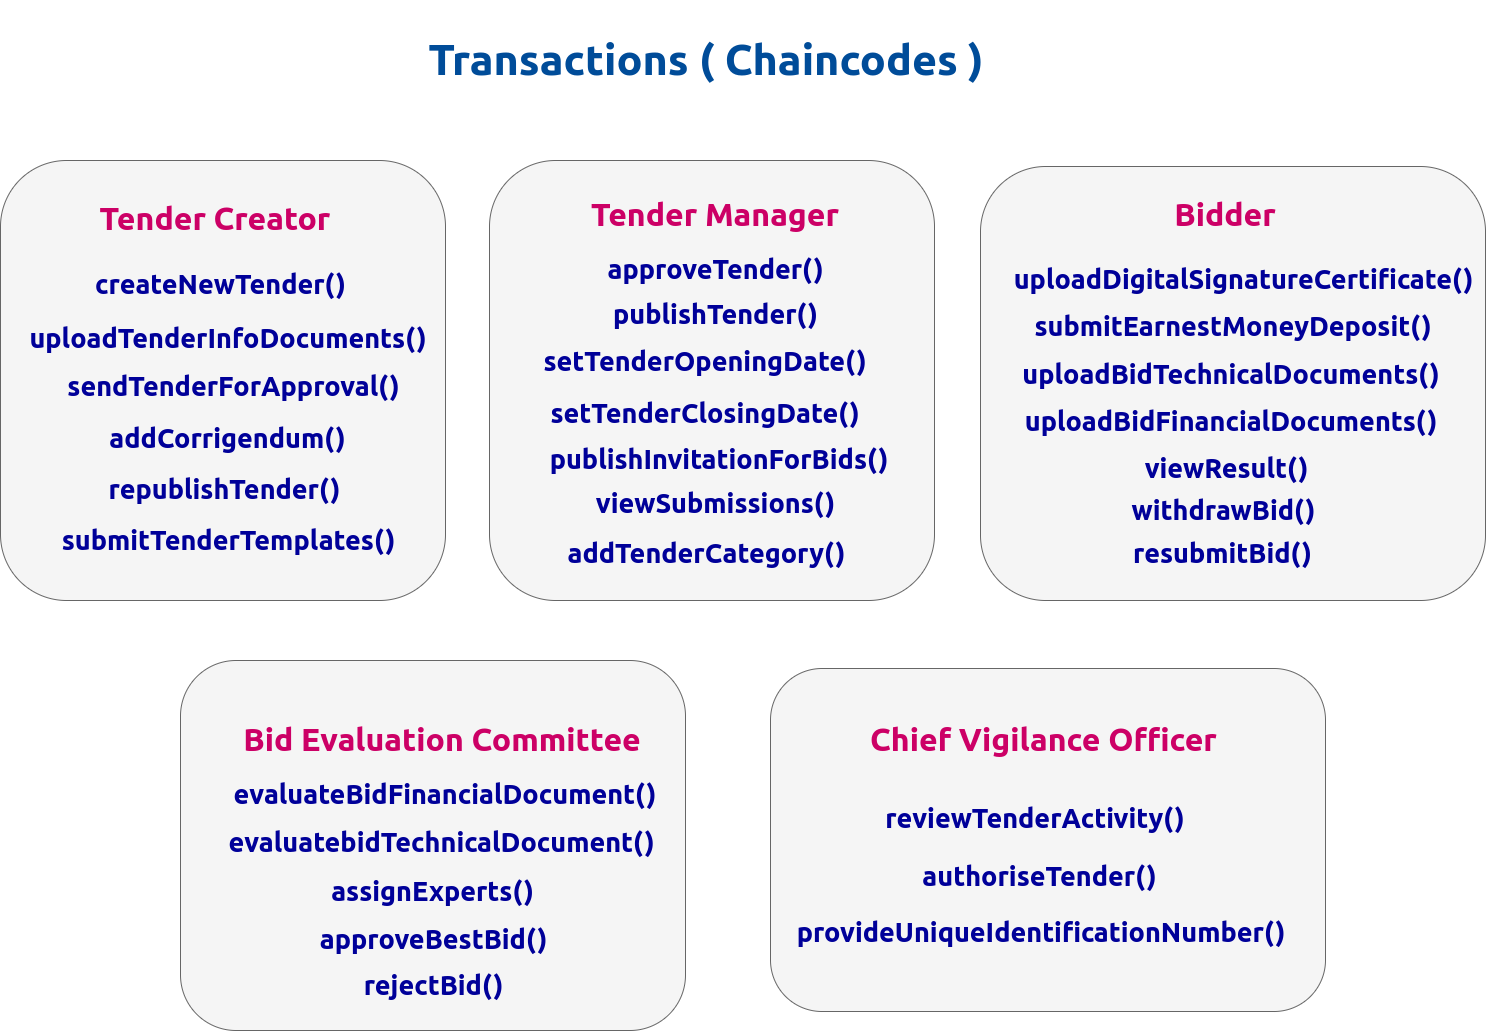

The diagram above was exported from draw.io. Its source (the exported page's mxGraphModel, read from the mxfile embedded in the PNG):
<mxGraphModel dx="4577" dy="2586" grid="1" gridSize="10" guides="1" tooltips="1" connect="1" arrows="1" fold="1" page="1" pageScale="1" pageWidth="827" pageHeight="1169" math="0" shadow="0">
  <root>
    <mxCell id="0" />
    <mxCell id="1" parent="0" />
    <mxCell id="2" value="" style="rounded=1;whiteSpace=wrap;html=1;strokeWidth=1;fillColor=#f5f5f5;strokeColor=#666666;fontColor=#333333;" vertex="1" parent="1">
      <mxGeometry x="165" y="3620" width="445" height="440" as="geometry" />
    </mxCell>
    <mxCell id="3" value="&lt;b&gt;&lt;font style=&quot;font-size: 43px&quot; face=&quot;ubuntu&quot; color=&quot;#004c99&quot;&gt;Transactions ( Chaincodes )&lt;/font&gt;&lt;/b&gt;" style="text;html=1;strokeColor=none;fillColor=none;align=center;verticalAlign=middle;whiteSpace=wrap;rounded=0;" vertex="1" parent="1">
      <mxGeometry x="560" y="3460" width="620" height="116" as="geometry" />
    </mxCell>
    <mxCell id="4" value="&lt;font face=&quot;ubuntu&quot; color=&quot;#cc0066&quot; size=&quot;1&quot;&gt;&lt;b style=&quot;font-size: 32px&quot;&gt;Tender Creator&lt;/b&gt;&lt;/font&gt;" style="text;html=1;strokeColor=none;fillColor=none;align=center;verticalAlign=middle;whiteSpace=wrap;rounded=0;" vertex="1" parent="1">
      <mxGeometry x="245.5" y="3646.5" width="266" height="60" as="geometry" />
    </mxCell>
    <mxCell id="5" value="" style="rounded=1;whiteSpace=wrap;html=1;strokeWidth=1;fillColor=#f5f5f5;strokeColor=#666666;fontColor=#333333;" vertex="1" parent="1">
      <mxGeometry x="654" y="3620" width="445" height="440" as="geometry" />
    </mxCell>
    <mxCell id="6" value="&lt;font face=&quot;ubuntu&quot; color=&quot;#cc0066&quot; size=&quot;1&quot;&gt;&lt;b style=&quot;font-size: 32px&quot;&gt;Tender Manager&lt;/b&gt;&lt;/font&gt;" style="text;html=1;strokeColor=none;fillColor=none;align=center;verticalAlign=middle;whiteSpace=wrap;rounded=0;" vertex="1" parent="1">
      <mxGeometry x="746" y="3642.5" width="266" height="60" as="geometry" />
    </mxCell>
    <mxCell id="7" value="&lt;font face=&quot;ubuntu&quot; color=&quot;#000099&quot; size=&quot;1&quot;&gt;&lt;b style=&quot;font-size: 27px&quot;&gt;approveTender()&lt;/b&gt;&lt;/font&gt;" style="text;html=1;strokeColor=none;fillColor=none;align=center;verticalAlign=middle;whiteSpace=wrap;rounded=0;" vertex="1" parent="1">
      <mxGeometry x="749" y="3698" width="261" height="60" as="geometry" />
    </mxCell>
    <mxCell id="8" value="&lt;font face=&quot;ubuntu&quot; color=&quot;#000099&quot; size=&quot;1&quot;&gt;&lt;b style=&quot;font-size: 27px&quot;&gt;setTenderOpeningDate()&lt;/b&gt;&lt;/font&gt;" style="text;html=1;strokeColor=none;fillColor=none;align=center;verticalAlign=middle;whiteSpace=wrap;rounded=0;" vertex="1" parent="1">
      <mxGeometry x="739" y="3790" width="261" height="60" as="geometry" />
    </mxCell>
    <mxCell id="9" value="&lt;font face=&quot;ubuntu&quot; color=&quot;#000099&quot; size=&quot;1&quot;&gt;&lt;b style=&quot;font-size: 27px&quot;&gt;setTenderClosingDate()&lt;/b&gt;&lt;/font&gt;" style="text;html=1;strokeColor=none;fillColor=none;align=center;verticalAlign=middle;whiteSpace=wrap;rounded=0;" vertex="1" parent="1">
      <mxGeometry x="739" y="3842" width="261" height="60" as="geometry" />
    </mxCell>
    <mxCell id="10" value="&lt;font face=&quot;ubuntu&quot; color=&quot;#000099&quot; size=&quot;1&quot;&gt;&lt;b style=&quot;font-size: 27px&quot;&gt;publishInvitationForBids()&lt;/b&gt;&lt;/font&gt;" style="text;html=1;strokeColor=none;fillColor=none;align=center;verticalAlign=middle;whiteSpace=wrap;rounded=0;" vertex="1" parent="1">
      <mxGeometry x="752.5" y="3888" width="261" height="60" as="geometry" />
    </mxCell>
    <mxCell id="11" value="" style="rounded=1;whiteSpace=wrap;html=1;strokeWidth=1;fillColor=#f5f5f5;strokeColor=#666666;fontColor=#333333;" vertex="1" parent="1">
      <mxGeometry x="1145" y="3626" width="505" height="434" as="geometry" />
    </mxCell>
    <mxCell id="12" value="&lt;font face=&quot;ubuntu&quot; color=&quot;#cc0066&quot; size=&quot;1&quot;&gt;&lt;b style=&quot;font-size: 32px&quot;&gt;Bidder&lt;/b&gt;&lt;/font&gt;" style="text;html=1;strokeColor=none;fillColor=none;align=center;verticalAlign=middle;whiteSpace=wrap;rounded=0;" vertex="1" parent="1">
      <mxGeometry x="1257" y="3642.5" width="266" height="60" as="geometry" />
    </mxCell>
    <mxCell id="13" value="&lt;font face=&quot;ubuntu&quot; color=&quot;#000099&quot; size=&quot;1&quot;&gt;&lt;b style=&quot;font-size: 27px&quot;&gt;uploadDigitalSignatureCertificate()&lt;/b&gt;&lt;/font&gt;" style="text;html=1;strokeColor=none;fillColor=none;align=center;verticalAlign=middle;whiteSpace=wrap;rounded=0;" vertex="1" parent="1">
      <mxGeometry x="1276.5" y="3707.5" width="261" height="60" as="geometry" />
    </mxCell>
    <mxCell id="14" value="&lt;font face=&quot;ubuntu&quot; color=&quot;#000099&quot; size=&quot;1&quot;&gt;&lt;b style=&quot;font-size: 27px&quot;&gt;submitEarnestMoneyDeposit()&lt;/b&gt;&lt;/font&gt;" style="text;html=1;strokeColor=none;fillColor=none;align=center;verticalAlign=middle;whiteSpace=wrap;rounded=0;" vertex="1" parent="1">
      <mxGeometry x="1267" y="3755" width="261" height="60" as="geometry" />
    </mxCell>
    <mxCell id="15" value="&lt;font face=&quot;ubuntu&quot; color=&quot;#000099&quot; size=&quot;1&quot;&gt;&lt;b style=&quot;font-size: 27px&quot;&gt;upload&lt;/b&gt;&lt;/font&gt;&lt;b style=&quot;color: rgb(0 , 0 , 153) ; font-family: &amp;#34;ubuntu&amp;#34; ; font-size: 27px&quot;&gt;Bid&lt;/b&gt;&lt;font face=&quot;ubuntu&quot; color=&quot;#000099&quot; size=&quot;1&quot;&gt;&lt;b style=&quot;font-size: 27px&quot;&gt;TechnicalDocuments()&lt;/b&gt;&lt;/font&gt;" style="text;html=1;strokeColor=none;fillColor=none;align=center;verticalAlign=middle;whiteSpace=wrap;rounded=0;" vertex="1" parent="1">
      <mxGeometry x="1265" y="3802.5" width="261" height="60" as="geometry" />
    </mxCell>
    <mxCell id="16" value="&lt;font face=&quot;ubuntu&quot; color=&quot;#000099&quot; size=&quot;1&quot;&gt;&lt;b style=&quot;font-size: 27px&quot;&gt;upload&lt;/b&gt;&lt;/font&gt;&lt;b style=&quot;color: rgb(0 , 0 , 153) ; font-family: &amp;#34;ubuntu&amp;#34; ; font-size: 27px&quot;&gt;Bid&lt;/b&gt;&lt;font face=&quot;ubuntu&quot; color=&quot;#000099&quot; size=&quot;1&quot;&gt;&lt;b style=&quot;font-size: 27px&quot;&gt;FinancialDocuments()&lt;/b&gt;&lt;/font&gt;" style="text;html=1;strokeColor=none;fillColor=none;align=center;verticalAlign=middle;whiteSpace=wrap;rounded=0;" vertex="1" parent="1">
      <mxGeometry x="1264" y="3850" width="261" height="60" as="geometry" />
    </mxCell>
    <mxCell id="17" value="" style="rounded=1;whiteSpace=wrap;html=1;strokeWidth=1;fillColor=#f5f5f5;strokeColor=#666666;fontColor=#333333;" vertex="1" parent="1">
      <mxGeometry x="345" y="4120" width="505" height="370" as="geometry" />
    </mxCell>
    <mxCell id="18" value="&lt;font face=&quot;ubuntu&quot; color=&quot;#cc0066&quot; size=&quot;1&quot;&gt;&lt;b style=&quot;font-size: 32px&quot;&gt;Bid Evaluation Committee&lt;/b&gt;&lt;/font&gt;" style="text;html=1;strokeColor=none;fillColor=none;align=center;verticalAlign=middle;whiteSpace=wrap;rounded=0;" vertex="1" parent="1">
      <mxGeometry x="400" y="4167.5" width="414" height="60" as="geometry" />
    </mxCell>
    <mxCell id="19" value="&lt;font face=&quot;ubuntu&quot; color=&quot;#000099&quot; size=&quot;1&quot;&gt;&lt;b style=&quot;font-size: 27px&quot;&gt;evaluate&lt;/b&gt;&lt;/font&gt;&lt;b style=&quot;color: rgb(0 , 0 , 153) ; font-family: &amp;#34;ubuntu&amp;#34; ; font-size: 27px&quot;&gt;Bid&lt;/b&gt;&lt;font face=&quot;ubuntu&quot; color=&quot;#000099&quot; size=&quot;1&quot;&gt;&lt;b style=&quot;font-size: 27px&quot;&gt;FinancialDocument()&lt;/b&gt;&lt;/font&gt;" style="text;html=1;strokeColor=none;fillColor=none;align=center;verticalAlign=middle;whiteSpace=wrap;rounded=0;" vertex="1" parent="1">
      <mxGeometry x="478" y="4222.5" width="261" height="60" as="geometry" />
    </mxCell>
    <mxCell id="20" value="&lt;font face=&quot;ubuntu&quot; color=&quot;#000099&quot; size=&quot;1&quot;&gt;&lt;b style=&quot;font-size: 27px&quot;&gt;evaluatebidTechnicalDocument()&lt;/b&gt;&lt;/font&gt;" style="text;html=1;strokeColor=none;fillColor=none;align=center;verticalAlign=middle;whiteSpace=wrap;rounded=0;" vertex="1" parent="1">
      <mxGeometry x="476" y="4271" width="261" height="60" as="geometry" />
    </mxCell>
    <mxCell id="21" value="&lt;font face=&quot;ubuntu&quot; color=&quot;#000099&quot; size=&quot;1&quot;&gt;&lt;b style=&quot;font-size: 27px&quot;&gt;approveBestBid()&lt;/b&gt;&lt;/font&gt;" style="text;html=1;strokeColor=none;fillColor=none;align=center;verticalAlign=middle;whiteSpace=wrap;rounded=0;" vertex="1" parent="1">
      <mxGeometry x="467" y="4368" width="261" height="60" as="geometry" />
    </mxCell>
    <mxCell id="22" value="" style="rounded=1;whiteSpace=wrap;html=1;strokeWidth=1;fillColor=#f5f5f5;strokeColor=#666666;fontColor=#333333;" vertex="1" parent="1">
      <mxGeometry x="935" y="4128" width="555" height="343" as="geometry" />
    </mxCell>
    <mxCell id="23" value="&lt;font face=&quot;ubuntu&quot; color=&quot;#cc0066&quot; size=&quot;1&quot;&gt;&lt;b style=&quot;font-size: 32px&quot;&gt;Chief Vigilance Officer&lt;/b&gt;&lt;/font&gt;" style="text;html=1;strokeColor=none;fillColor=none;align=center;verticalAlign=middle;whiteSpace=wrap;rounded=0;" vertex="1" parent="1">
      <mxGeometry x="1027" y="4168" width="363" height="60" as="geometry" />
    </mxCell>
    <mxCell id="24" value="&lt;font face=&quot;ubuntu&quot; color=&quot;#000099&quot; size=&quot;1&quot;&gt;&lt;b style=&quot;font-size: 27px&quot;&gt;reviewTenderActivity()&lt;/b&gt;&lt;/font&gt;" style="text;html=1;strokeColor=none;fillColor=none;align=center;verticalAlign=middle;whiteSpace=wrap;rounded=0;" vertex="1" parent="1">
      <mxGeometry x="1069.5" y="4247.5" width="261" height="60" as="geometry" />
    </mxCell>
    <mxCell id="25" value="&lt;font face=&quot;ubuntu&quot; color=&quot;#000099&quot; size=&quot;1&quot;&gt;&lt;b style=&quot;font-size: 27px&quot;&gt;authoriseTender()&lt;/b&gt;&lt;/font&gt;" style="text;html=1;strokeColor=none;fillColor=none;align=center;verticalAlign=middle;whiteSpace=wrap;rounded=0;" vertex="1" parent="1">
      <mxGeometry x="1074" y="4304.5" width="261" height="60" as="geometry" />
    </mxCell>
    <mxCell id="26" value="&lt;font face=&quot;ubuntu&quot; color=&quot;#000099&quot; size=&quot;1&quot;&gt;&lt;b style=&quot;font-size: 27px&quot;&gt;provideUniqueIdentificationNumber()&lt;/b&gt;&lt;/font&gt;" style="text;html=1;strokeColor=none;fillColor=none;align=center;verticalAlign=middle;whiteSpace=wrap;rounded=0;" vertex="1" parent="1">
      <mxGeometry x="1074" y="4361" width="261" height="60" as="geometry" />
    </mxCell>
    <mxCell id="27" value="&lt;font face=&quot;ubuntu&quot; color=&quot;#000099&quot; size=&quot;1&quot;&gt;&lt;b style=&quot;font-size: 27px&quot;&gt;uploadTenderInfoDocuments()&lt;/b&gt;&lt;/font&gt;" style="text;html=1;strokeColor=none;fillColor=none;align=center;verticalAlign=middle;whiteSpace=wrap;rounded=0;" vertex="1" parent="1">
      <mxGeometry x="262" y="3766.5" width="261" height="60" as="geometry" />
    </mxCell>
    <mxCell id="28" value="&lt;font face=&quot;ubuntu&quot; color=&quot;#000099&quot; size=&quot;1&quot;&gt;&lt;b style=&quot;font-size: 27px&quot;&gt;createNewTender()&lt;/b&gt;&lt;/font&gt;" style="text;html=1;strokeColor=none;fillColor=none;align=center;verticalAlign=middle;whiteSpace=wrap;rounded=0;" vertex="1" parent="1">
      <mxGeometry x="255" y="3713" width="261" height="60" as="geometry" />
    </mxCell>
    <mxCell id="29" value="&lt;font face=&quot;ubuntu&quot; color=&quot;#000099&quot; size=&quot;1&quot;&gt;&lt;b style=&quot;font-size: 27px&quot;&gt;sendTenderForApproval()&lt;/b&gt;&lt;/font&gt;" style="text;html=1;strokeColor=none;fillColor=none;align=center;verticalAlign=middle;whiteSpace=wrap;rounded=0;" vertex="1" parent="1">
      <mxGeometry x="268" y="3815" width="261" height="60" as="geometry" />
    </mxCell>
    <mxCell id="30" value="&lt;font face=&quot;ubuntu&quot; color=&quot;#000099&quot; size=&quot;1&quot;&gt;&lt;b style=&quot;font-size: 27px&quot;&gt;addCorrigendum()&lt;/b&gt;&lt;/font&gt;" style="text;html=1;strokeColor=none;fillColor=none;align=center;verticalAlign=middle;whiteSpace=wrap;rounded=0;" vertex="1" parent="1">
      <mxGeometry x="262" y="3867" width="261" height="60" as="geometry" />
    </mxCell>
    <mxCell id="31" value="&lt;font face=&quot;ubuntu&quot; color=&quot;#000099&quot; size=&quot;1&quot;&gt;&lt;b style=&quot;font-size: 27px&quot;&gt;republishTender()&lt;/b&gt;&lt;/font&gt;" style="text;html=1;strokeColor=none;fillColor=none;align=center;verticalAlign=middle;whiteSpace=wrap;rounded=0;" vertex="1" parent="1">
      <mxGeometry x="258" y="3917.5" width="261" height="60" as="geometry" />
    </mxCell>
    <mxCell id="32" value="&lt;font face=&quot;ubuntu&quot; color=&quot;#000099&quot; size=&quot;1&quot;&gt;&lt;b style=&quot;font-size: 27px&quot;&gt;submitTenderTemplates()&lt;/b&gt;&lt;/font&gt;" style="text;html=1;strokeColor=none;fillColor=none;align=center;verticalAlign=middle;whiteSpace=wrap;rounded=0;" vertex="1" parent="1">
      <mxGeometry x="262" y="3969" width="261" height="60" as="geometry" />
    </mxCell>
    <mxCell id="33" value="&lt;font face=&quot;ubuntu&quot; color=&quot;#000099&quot; size=&quot;1&quot;&gt;&lt;b style=&quot;font-size: 27px&quot;&gt;publishTender()&lt;/b&gt;&lt;/font&gt;" style="text;html=1;strokeColor=none;fillColor=none;align=center;verticalAlign=middle;whiteSpace=wrap;rounded=0;" vertex="1" parent="1">
      <mxGeometry x="750" y="3743" width="261" height="60" as="geometry" />
    </mxCell>
    <mxCell id="34" value="&lt;font face=&quot;ubuntu&quot; color=&quot;#000099&quot; size=&quot;1&quot;&gt;&lt;b style=&quot;font-size: 27px&quot;&gt;addTenderCategory()&lt;/b&gt;&lt;/font&gt;" style="text;html=1;strokeColor=none;fillColor=none;align=center;verticalAlign=middle;whiteSpace=wrap;rounded=0;" vertex="1" parent="1">
      <mxGeometry x="740" y="3982" width="261" height="60" as="geometry" />
    </mxCell>
    <mxCell id="35" value="&lt;font face=&quot;ubuntu&quot; color=&quot;#000099&quot; size=&quot;1&quot;&gt;&lt;b style=&quot;font-size: 27px&quot;&gt;viewSubmissions()&lt;/b&gt;&lt;/font&gt;" style="text;html=1;strokeColor=none;fillColor=none;align=center;verticalAlign=middle;whiteSpace=wrap;rounded=0;" vertex="1" parent="1">
      <mxGeometry x="749" y="3932" width="261" height="60" as="geometry" />
    </mxCell>
    <mxCell id="36" value="&lt;font color=&quot;#000099&quot; face=&quot;ubuntu&quot;&gt;&lt;span style=&quot;font-size: 27px&quot;&gt;&lt;b&gt;withdrawBid()&lt;/b&gt;&lt;/span&gt;&lt;/font&gt;" style="text;html=1;strokeColor=none;fillColor=none;align=center;verticalAlign=middle;whiteSpace=wrap;rounded=0;" vertex="1" parent="1">
      <mxGeometry x="1257" y="3939" width="261" height="60" as="geometry" />
    </mxCell>
    <mxCell id="37" value="&lt;font color=&quot;#000099&quot; face=&quot;ubuntu&quot;&gt;&lt;span style=&quot;font-size: 27px&quot;&gt;&lt;b&gt;resubmitBid()&lt;/b&gt;&lt;/span&gt;&lt;/font&gt;" style="text;html=1;strokeColor=none;fillColor=none;align=center;verticalAlign=middle;whiteSpace=wrap;rounded=0;" vertex="1" parent="1">
      <mxGeometry x="1257" y="3982" width="261" height="60" as="geometry" />
    </mxCell>
    <mxCell id="38" value="&lt;font color=&quot;#000099&quot; face=&quot;ubuntu&quot;&gt;&lt;span style=&quot;font-size: 27px&quot;&gt;&lt;b&gt;viewResult()&lt;/b&gt;&lt;/span&gt;&lt;/font&gt;" style="text;html=1;strokeColor=none;fillColor=none;align=center;verticalAlign=middle;whiteSpace=wrap;rounded=0;" vertex="1" parent="1">
      <mxGeometry x="1259.5" y="3897" width="261" height="60" as="geometry" />
    </mxCell>
    <mxCell id="39" value="&lt;font face=&quot;ubuntu&quot; color=&quot;#000099&quot; size=&quot;1&quot;&gt;&lt;b style=&quot;font-size: 27px&quot;&gt;assignExperts()&lt;/b&gt;&lt;/font&gt;" style="text;html=1;strokeColor=none;fillColor=none;align=center;verticalAlign=middle;whiteSpace=wrap;rounded=0;" vertex="1" parent="1">
      <mxGeometry x="467" y="4319.5" width="261" height="60" as="geometry" />
    </mxCell>
    <mxCell id="40" value="&lt;font face=&quot;ubuntu&quot; color=&quot;#000099&quot; size=&quot;1&quot;&gt;&lt;b style=&quot;font-size: 27px&quot;&gt;rejectBid()&lt;/b&gt;&lt;/font&gt;" style="text;html=1;strokeColor=none;fillColor=none;align=center;verticalAlign=middle;whiteSpace=wrap;rounded=0;" vertex="1" parent="1">
      <mxGeometry x="467" y="4414" width="261" height="60" as="geometry" />
    </mxCell>
  </root>
</mxGraphModel>